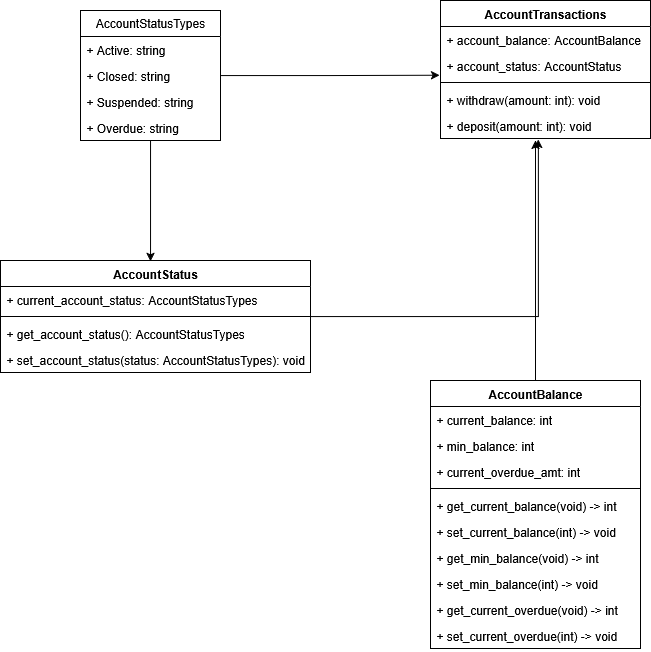

The diagram above was exported from draw.io. Its source (the exported page's mxGraphModel, read from the mxfile embedded in the PNG):
<mxGraphModel dx="1425" dy="786" grid="1" gridSize="10" guides="1" tooltips="1" connect="1" arrows="1" fold="1" page="1" pageScale="1" pageWidth="850" pageHeight="1100" math="0" shadow="0">
  <root>
    <mxCell id="0" />
    <mxCell id="1" parent="0" />
    <mxCell id="3eg1k26FwIvnaMgmaa6K-23" value="AccountStatusTypes" style="swimlane;fontStyle=0;childLayout=stackLayout;horizontal=1;startSize=26;fillColor=none;horizontalStack=0;resizeParent=1;resizeParentMax=0;resizeLast=0;collapsible=1;marginBottom=0;whiteSpace=wrap;html=1;" vertex="1" parent="1">
      <mxGeometry x="160" y="110" width="140" height="130" as="geometry" />
    </mxCell>
    <mxCell id="3eg1k26FwIvnaMgmaa6K-24" value="+ Active: string" style="text;strokeColor=none;fillColor=none;align=left;verticalAlign=top;spacingLeft=4;spacingRight=4;overflow=hidden;rotatable=0;points=[[0,0.5],[1,0.5]];portConstraint=eastwest;whiteSpace=wrap;html=1;" vertex="1" parent="3eg1k26FwIvnaMgmaa6K-23">
      <mxGeometry y="26" width="140" height="26" as="geometry" />
    </mxCell>
    <mxCell id="3eg1k26FwIvnaMgmaa6K-25" value="+ Closed: string" style="text;strokeColor=none;fillColor=none;align=left;verticalAlign=top;spacingLeft=4;spacingRight=4;overflow=hidden;rotatable=0;points=[[0,0.5],[1,0.5]];portConstraint=eastwest;whiteSpace=wrap;html=1;" vertex="1" parent="3eg1k26FwIvnaMgmaa6K-23">
      <mxGeometry y="52" width="140" height="26" as="geometry" />
    </mxCell>
    <mxCell id="3eg1k26FwIvnaMgmaa6K-26" value="+ Suspended: string" style="text;strokeColor=none;fillColor=none;align=left;verticalAlign=top;spacingLeft=4;spacingRight=4;overflow=hidden;rotatable=0;points=[[0,0.5],[1,0.5]];portConstraint=eastwest;whiteSpace=wrap;html=1;" vertex="1" parent="3eg1k26FwIvnaMgmaa6K-23">
      <mxGeometry y="78" width="140" height="26" as="geometry" />
    </mxCell>
    <mxCell id="3eg1k26FwIvnaMgmaa6K-28" value="+ Overdue: string" style="text;strokeColor=none;fillColor=none;align=left;verticalAlign=top;spacingLeft=4;spacingRight=4;overflow=hidden;rotatable=0;points=[[0,0.5],[1,0.5]];portConstraint=eastwest;whiteSpace=wrap;html=1;" vertex="1" parent="3eg1k26FwIvnaMgmaa6K-23">
      <mxGeometry y="104" width="140" height="26" as="geometry" />
    </mxCell>
    <mxCell id="3eg1k26FwIvnaMgmaa6K-29" value="AccountTransactions" style="swimlane;fontStyle=1;align=center;verticalAlign=top;childLayout=stackLayout;horizontal=1;startSize=26;horizontalStack=0;resizeParent=1;resizeParentMax=0;resizeLast=0;collapsible=1;marginBottom=0;whiteSpace=wrap;html=1;" vertex="1" parent="1">
      <mxGeometry x="520" y="100" width="210" height="138" as="geometry" />
    </mxCell>
    <mxCell id="3eg1k26FwIvnaMgmaa6K-30" value="+ account_balance: AccountBalance" style="text;strokeColor=none;fillColor=none;align=left;verticalAlign=top;spacingLeft=4;spacingRight=4;overflow=hidden;rotatable=0;points=[[0,0.5],[1,0.5]];portConstraint=eastwest;whiteSpace=wrap;html=1;" vertex="1" parent="3eg1k26FwIvnaMgmaa6K-29">
      <mxGeometry y="26" width="210" height="26" as="geometry" />
    </mxCell>
    <mxCell id="3eg1k26FwIvnaMgmaa6K-51" value="+ account_status: AccountStatus" style="text;strokeColor=none;fillColor=none;align=left;verticalAlign=top;spacingLeft=4;spacingRight=4;overflow=hidden;rotatable=0;points=[[0,0.5],[1,0.5]];portConstraint=eastwest;whiteSpace=wrap;html=1;" vertex="1" parent="3eg1k26FwIvnaMgmaa6K-29">
      <mxGeometry y="52" width="210" height="26" as="geometry" />
    </mxCell>
    <mxCell id="3eg1k26FwIvnaMgmaa6K-31" value="" style="line;strokeWidth=1;fillColor=none;align=left;verticalAlign=middle;spacingTop=-1;spacingLeft=3;spacingRight=3;rotatable=0;labelPosition=right;points=[];portConstraint=eastwest;strokeColor=inherit;" vertex="1" parent="3eg1k26FwIvnaMgmaa6K-29">
      <mxGeometry y="78" width="210" height="8" as="geometry" />
    </mxCell>
    <mxCell id="3eg1k26FwIvnaMgmaa6K-32" value="+ withdraw(amount: int): void" style="text;strokeColor=none;fillColor=none;align=left;verticalAlign=top;spacingLeft=4;spacingRight=4;overflow=hidden;rotatable=0;points=[[0,0.5],[1,0.5]];portConstraint=eastwest;whiteSpace=wrap;html=1;" vertex="1" parent="3eg1k26FwIvnaMgmaa6K-29">
      <mxGeometry y="86" width="210" height="26" as="geometry" />
    </mxCell>
    <mxCell id="3eg1k26FwIvnaMgmaa6K-33" value="+ deposit(amount: int): void" style="text;strokeColor=none;fillColor=none;align=left;verticalAlign=top;spacingLeft=4;spacingRight=4;overflow=hidden;rotatable=0;points=[[0,0.5],[1,0.5]];portConstraint=eastwest;whiteSpace=wrap;html=1;" vertex="1" parent="3eg1k26FwIvnaMgmaa6K-29">
      <mxGeometry y="112" width="210" height="26" as="geometry" />
    </mxCell>
    <mxCell id="3eg1k26FwIvnaMgmaa6K-68" style="edgeStyle=orthogonalEdgeStyle;rounded=0;orthogonalLoop=1;jettySize=auto;html=1;" edge="1" parent="1" source="3eg1k26FwIvnaMgmaa6K-34">
      <mxGeometry relative="1" as="geometry">
        <mxPoint x="615" y="240" as="targetPoint" />
      </mxGeometry>
    </mxCell>
    <mxCell id="3eg1k26FwIvnaMgmaa6K-34" value="AccountBalance" style="swimlane;fontStyle=1;align=center;verticalAlign=top;childLayout=stackLayout;horizontal=1;startSize=26;horizontalStack=0;resizeParent=1;resizeParentMax=0;resizeLast=0;collapsible=1;marginBottom=0;whiteSpace=wrap;html=1;" vertex="1" parent="1">
      <mxGeometry x="510" y="480" width="210" height="268" as="geometry" />
    </mxCell>
    <mxCell id="3eg1k26FwIvnaMgmaa6K-35" value="&lt;div&gt;+ current_balance: int&lt;/div&gt;" style="text;strokeColor=none;fillColor=none;align=left;verticalAlign=top;spacingLeft=4;spacingRight=4;overflow=hidden;rotatable=0;points=[[0,0.5],[1,0.5]];portConstraint=eastwest;whiteSpace=wrap;html=1;" vertex="1" parent="3eg1k26FwIvnaMgmaa6K-34">
      <mxGeometry y="26" width="210" height="26" as="geometry" />
    </mxCell>
    <mxCell id="3eg1k26FwIvnaMgmaa6K-38" value="&lt;div&gt;+ min_balance: int&lt;/div&gt;" style="text;strokeColor=none;fillColor=none;align=left;verticalAlign=top;spacingLeft=4;spacingRight=4;overflow=hidden;rotatable=0;points=[[0,0.5],[1,0.5]];portConstraint=eastwest;whiteSpace=wrap;html=1;" vertex="1" parent="3eg1k26FwIvnaMgmaa6K-34">
      <mxGeometry y="52" width="210" height="26" as="geometry" />
    </mxCell>
    <mxCell id="3eg1k26FwIvnaMgmaa6K-39" value="&lt;div&gt;+ current_overdue_amt: int&lt;/div&gt;" style="text;strokeColor=none;fillColor=none;align=left;verticalAlign=top;spacingLeft=4;spacingRight=4;overflow=hidden;rotatable=0;points=[[0,0.5],[1,0.5]];portConstraint=eastwest;whiteSpace=wrap;html=1;" vertex="1" parent="3eg1k26FwIvnaMgmaa6K-34">
      <mxGeometry y="78" width="210" height="26" as="geometry" />
    </mxCell>
    <mxCell id="3eg1k26FwIvnaMgmaa6K-36" value="" style="line;strokeWidth=1;fillColor=none;align=left;verticalAlign=middle;spacingTop=-1;spacingLeft=3;spacingRight=3;rotatable=0;labelPosition=right;points=[];portConstraint=eastwest;strokeColor=inherit;" vertex="1" parent="3eg1k26FwIvnaMgmaa6K-34">
      <mxGeometry y="104" width="210" height="8" as="geometry" />
    </mxCell>
    <mxCell id="3eg1k26FwIvnaMgmaa6K-37" value="+ get_current_balance(void) -&amp;gt; int" style="text;strokeColor=none;fillColor=none;align=left;verticalAlign=top;spacingLeft=4;spacingRight=4;overflow=hidden;rotatable=0;points=[[0,0.5],[1,0.5]];portConstraint=eastwest;whiteSpace=wrap;html=1;" vertex="1" parent="3eg1k26FwIvnaMgmaa6K-34">
      <mxGeometry y="112" width="210" height="26" as="geometry" />
    </mxCell>
    <mxCell id="3eg1k26FwIvnaMgmaa6K-52" value="+ set_current_balance(int) -&amp;gt; void" style="text;strokeColor=none;fillColor=none;align=left;verticalAlign=top;spacingLeft=4;spacingRight=4;overflow=hidden;rotatable=0;points=[[0,0.5],[1,0.5]];portConstraint=eastwest;whiteSpace=wrap;html=1;" vertex="1" parent="3eg1k26FwIvnaMgmaa6K-34">
      <mxGeometry y="138" width="210" height="26" as="geometry" />
    </mxCell>
    <mxCell id="3eg1k26FwIvnaMgmaa6K-40" value="+ get_min_balance(void) -&amp;gt; int" style="text;strokeColor=none;fillColor=none;align=left;verticalAlign=top;spacingLeft=4;spacingRight=4;overflow=hidden;rotatable=0;points=[[0,0.5],[1,0.5]];portConstraint=eastwest;whiteSpace=wrap;html=1;" vertex="1" parent="3eg1k26FwIvnaMgmaa6K-34">
      <mxGeometry y="164" width="210" height="26" as="geometry" />
    </mxCell>
    <mxCell id="3eg1k26FwIvnaMgmaa6K-53" value="+ set_min_balance(int) -&amp;gt; void" style="text;strokeColor=none;fillColor=none;align=left;verticalAlign=top;spacingLeft=4;spacingRight=4;overflow=hidden;rotatable=0;points=[[0,0.5],[1,0.5]];portConstraint=eastwest;whiteSpace=wrap;html=1;" vertex="1" parent="3eg1k26FwIvnaMgmaa6K-34">
      <mxGeometry y="190" width="210" height="26" as="geometry" />
    </mxCell>
    <mxCell id="3eg1k26FwIvnaMgmaa6K-41" value="+ get_current_overdue(void) -&amp;gt; int" style="text;strokeColor=none;fillColor=none;align=left;verticalAlign=top;spacingLeft=4;spacingRight=4;overflow=hidden;rotatable=0;points=[[0,0.5],[1,0.5]];portConstraint=eastwest;whiteSpace=wrap;html=1;" vertex="1" parent="3eg1k26FwIvnaMgmaa6K-34">
      <mxGeometry y="216" width="210" height="26" as="geometry" />
    </mxCell>
    <mxCell id="3eg1k26FwIvnaMgmaa6K-54" value="+ set_current_overdue(int) -&amp;gt; void" style="text;strokeColor=none;fillColor=none;align=left;verticalAlign=top;spacingLeft=4;spacingRight=4;overflow=hidden;rotatable=0;points=[[0,0.5],[1,0.5]];portConstraint=eastwest;whiteSpace=wrap;html=1;" vertex="1" parent="3eg1k26FwIvnaMgmaa6K-34">
      <mxGeometry y="242" width="210" height="26" as="geometry" />
    </mxCell>
    <mxCell id="3eg1k26FwIvnaMgmaa6K-46" value="AccountStatus" style="swimlane;fontStyle=1;align=center;verticalAlign=top;childLayout=stackLayout;horizontal=1;startSize=26;horizontalStack=0;resizeParent=1;resizeParentMax=0;resizeLast=0;collapsible=1;marginBottom=0;whiteSpace=wrap;html=1;" vertex="1" parent="1">
      <mxGeometry x="80" y="360" width="310" height="112" as="geometry" />
    </mxCell>
    <mxCell id="3eg1k26FwIvnaMgmaa6K-47" value="+ current_account_status: AccountStatusTypes" style="text;strokeColor=none;fillColor=none;align=left;verticalAlign=top;spacingLeft=4;spacingRight=4;overflow=hidden;rotatable=0;points=[[0,0.5],[1,0.5]];portConstraint=eastwest;whiteSpace=wrap;html=1;" vertex="1" parent="3eg1k26FwIvnaMgmaa6K-46">
      <mxGeometry y="26" width="310" height="26" as="geometry" />
    </mxCell>
    <mxCell id="3eg1k26FwIvnaMgmaa6K-48" value="" style="line;strokeWidth=1;fillColor=none;align=left;verticalAlign=middle;spacingTop=-1;spacingLeft=3;spacingRight=3;rotatable=0;labelPosition=right;points=[];portConstraint=eastwest;strokeColor=inherit;" vertex="1" parent="3eg1k26FwIvnaMgmaa6K-46">
      <mxGeometry y="52" width="310" height="8" as="geometry" />
    </mxCell>
    <mxCell id="3eg1k26FwIvnaMgmaa6K-49" value="+ get_account_status(): AccountStatusTypes" style="text;strokeColor=none;fillColor=none;align=left;verticalAlign=top;spacingLeft=4;spacingRight=4;overflow=hidden;rotatable=0;points=[[0,0.5],[1,0.5]];portConstraint=eastwest;whiteSpace=wrap;html=1;" vertex="1" parent="3eg1k26FwIvnaMgmaa6K-46">
      <mxGeometry y="60" width="310" height="26" as="geometry" />
    </mxCell>
    <mxCell id="3eg1k26FwIvnaMgmaa6K-50" value="+ set_account_status(status: AccountStatusTypes): void" style="text;strokeColor=none;fillColor=none;align=left;verticalAlign=top;spacingLeft=4;spacingRight=4;overflow=hidden;rotatable=0;points=[[0,0.5],[1,0.5]];portConstraint=eastwest;whiteSpace=wrap;html=1;" vertex="1" parent="3eg1k26FwIvnaMgmaa6K-46">
      <mxGeometry y="86" width="310" height="26" as="geometry" />
    </mxCell>
    <mxCell id="3eg1k26FwIvnaMgmaa6K-65" style="edgeStyle=orthogonalEdgeStyle;rounded=0;orthogonalLoop=1;jettySize=auto;html=1;entryX=0.484;entryY=0.008;entryDx=0;entryDy=0;entryPerimeter=0;" edge="1" parent="1" source="3eg1k26FwIvnaMgmaa6K-23" target="3eg1k26FwIvnaMgmaa6K-46">
      <mxGeometry relative="1" as="geometry" />
    </mxCell>
    <mxCell id="3eg1k26FwIvnaMgmaa6K-69" style="edgeStyle=orthogonalEdgeStyle;rounded=0;orthogonalLoop=1;jettySize=auto;html=1;exitX=1;exitY=0.5;exitDx=0;exitDy=0;entryX=0.466;entryY=1.032;entryDx=0;entryDy=0;entryPerimeter=0;" edge="1" parent="1" source="3eg1k26FwIvnaMgmaa6K-46" target="3eg1k26FwIvnaMgmaa6K-33">
      <mxGeometry relative="1" as="geometry" />
    </mxCell>
    <mxCell id="3eg1k26FwIvnaMgmaa6K-70" style="edgeStyle=orthogonalEdgeStyle;rounded=0;orthogonalLoop=1;jettySize=auto;html=1;entryX=-0.004;entryY=0.873;entryDx=0;entryDy=0;entryPerimeter=0;" edge="1" parent="1" source="3eg1k26FwIvnaMgmaa6K-25" target="3eg1k26FwIvnaMgmaa6K-51">
      <mxGeometry relative="1" as="geometry" />
    </mxCell>
  </root>
</mxGraphModel>